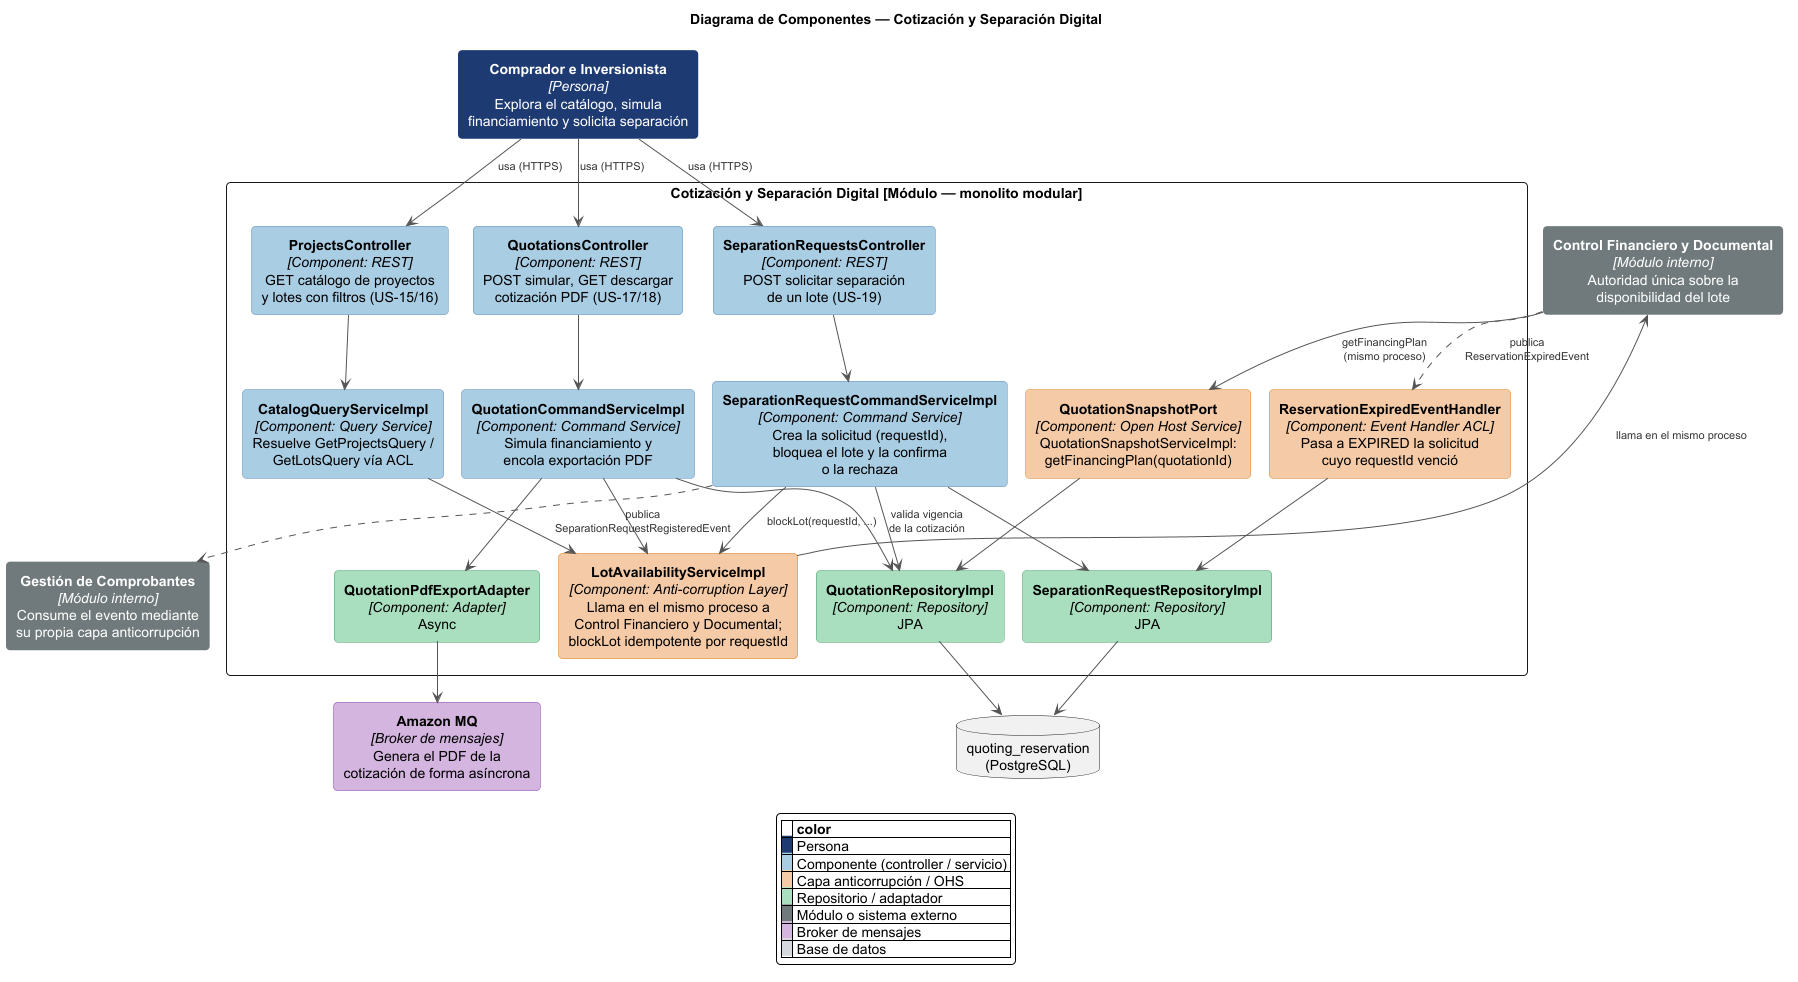

The diagram above was rendered by PlantUML. Its source (embedded in the PNG):
@startuml
!pragma layout smetana
title Diagrama de Componentes — Cotización y Separación Digital

skinparam backgroundColor white
skinparam roundCorner 8
skinparam shadowing false
skinparam rectangle {
  FontColor<<persona>> white
  BackgroundColor<<persona>> #1F3B73
  BorderColor<<persona>> #1F3B73

  BackgroundColor<<comp>> #A9CCE3
  BorderColor<<comp>> #5B8DB8

  BackgroundColor<<acl>> #F5CBA7
  BorderColor<<acl>> #D98527

  BackgroundColor<<repo>> #A9DFBF
  BorderColor<<repo>> #4C9A6A

  FontColor<<ext>> white
  BackgroundColor<<ext>> #707B7C
  BorderColor<<ext>> #707B7C

  BackgroundColor<<mq>> #D2B4DE
  BorderColor<<mq>> #8E44AD

  BackgroundColor<<db>> #D5D8DC
  BorderColor<<db>> #909497
}
skinparam ArrowColor #555555
skinparam ArrowFontColor #333333
skinparam ArrowFontSize 11
skinparam defaultTextAlignment center
hide stereotype

rectangle "<b>Comprador e Inversionista</b>\n<i>[Persona]</i>\nExplora el catálogo, simula\nfinanciamiento y solicita separación" as buyer <<persona>>

rectangle "Cotización y Separación Digital [Módulo — monolito modular]" {
  rectangle "<b>ProjectsController</b>\n<i>[Component: REST]</i>\nGET catálogo de proyectos\ny lotes con filtros (US-15/16)" as projectsCtrl <<comp>>
  rectangle "<b>QuotationsController</b>\n<i>[Component: REST]</i>\nPOST simular, GET descargar\ncotización PDF (US-17/18)" as quotationsCtrl <<comp>>
  rectangle "<b>SeparationRequestsController</b>\n<i>[Component: REST]</i>\nPOST solicitar separación\nde un lote (US-19)" as separationCtrl <<comp>>

  rectangle "<b>CatalogQueryServiceImpl</b>\n<i>[Component: Query Service]</i>\nResuelve GetProjectsQuery /\nGetLotsQuery vía ACL" as catalogSvc <<comp>>
  rectangle "<b>QuotationCommandServiceImpl</b>\n<i>[Component: Command Service]</i>\nSimula financiamiento y\nencola exportación PDF" as quotationSvc <<comp>>
  rectangle "<b>SeparationRequestCommandServiceImpl</b>\n<i>[Component: Command Service]</i>\nCrea la solicitud (requestId),\nbloquea el lote y la confirma\no la rechaza" as separationSvc <<comp>>

  rectangle "<b>QuotationSnapshotPort</b>\n<i>[Component: Open Host Service]</i>\nQuotationSnapshotServiceImpl:\ngetFinancingPlan(quotationId)" as snapshotPort <<acl>>
  rectangle "<b>ReservationExpiredEventHandler</b>\n<i>[Component: Event Handler ACL]</i>\nPasa a EXPIRED la solicitud\ncuyo requestId venció" as expiredHandler <<acl>>
  rectangle "<b>LotAvailabilityServiceImpl</b>\n<i>[Component: Anti-corruption Layer]</i>\nLlama en el mismo proceso a\nControl Financiero y Documental;\nblockLot idempotente por requestId" as lotAcl <<acl>>

  rectangle "<b>QuotationRepositoryImpl</b>\n<i>[Component: Repository]</i>\nJPA" as quotationRepo <<repo>>
  rectangle "<b>QuotationPdfExportAdapter</b>\n<i>[Component: Adapter]</i>\nAsync" as pdfAdapter <<repo>>
  rectangle "<b>SeparationRequestRepositoryImpl</b>\n<i>[Component: Repository]</i>\nJPA" as separationRepo <<repo>>
}

rectangle "<b>Control Financiero y Documental</b>\n<i>[Módulo interno]</i>\nAutoridad única sobre la\ndisponibilidad del lote" as cfd <<ext>>
rectangle "<b>Gestión de Comprobantes</b>\n<i>[Módulo interno]</i>\nConsume el evento mediante\nsu propia capa anticorrupción" as vouchers <<ext>>
rectangle "<b>Amazon MQ</b>\n<i>[Broker de mensajes]</i>\nGenera el PDF de la\ncotización de forma asíncrona" as mq <<mq>>
database "quoting_reservation\n(PostgreSQL)" as db <<db>>

buyer --> projectsCtrl : usa (HTTPS)
buyer --> quotationsCtrl : usa (HTTPS)
buyer --> separationCtrl : usa (HTTPS)

projectsCtrl --> catalogSvc
quotationsCtrl --> quotationSvc
separationCtrl --> separationSvc

catalogSvc --> lotAcl
quotationSvc --> lotAcl
separationSvc --> lotAcl : blockLot(requestId, ...)
quotationSvc --> quotationRepo
quotationSvc --> pdfAdapter
separationSvc --> quotationRepo : valida vigencia\nde la cotización
separationSvc --> separationRepo
separationSvc ..> vouchers : publica\nSeparationRequestRegisteredEvent

snapshotPort --> quotationRepo
expiredHandler --> separationRepo

lotAcl --> cfd : llama en el mismo proceso
cfd --> snapshotPort : getFinancingPlan\n(mismo proceso)
cfd ..> expiredHandler : publica\nReservationExpiredEvent

quotationRepo --> db
separationRepo --> db
pdfAdapter --> mq

legend bottom
  |= |= color |
  |<back:#1F3B73>   </back>| Persona |
  |<back:#A9CCE3>   </back>| Componente (controller / servicio) |
  |<back:#F5CBA7>   </back>| Capa anticorrupción / OHS |
  |<back:#A9DFBF>   </back>| Repositorio / adaptador |
  |<back:#707B7C>   </back>| Módulo o sistema externo |
  |<back:#D2B4DE>   </back>| Broker de mensajes |
  |<back:#D5D8DC>   </back>| Base de datos |
endlegend

@enduml